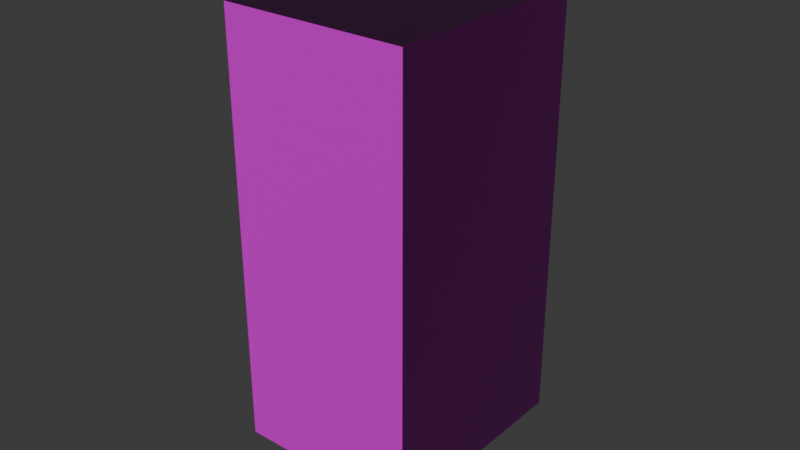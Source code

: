 # Source: box1.blend  (saved by Blender 4.1.24; exported with 4.5.12 LTS)
import bpy
from mathutils import Matrix  # noqa: F401  (used for matrix-valued properties, if any)

bpy.ops.wm.read_factory_settings(use_empty=True)
scene = bpy.context.scene
scene.name = 'Scene'

# ---- collections
col_collection = bpy.data.collections.new('Collection'); scene.collection.children.link(col_collection)

# ---- images (referenced by path relative to the original .blend; pixels are not part of the script)
import os
ASSET_DIR = os.environ.get("B2B_ASSET_DIR", "")  # directory of the original .blend (textures are referenced by path, not embedded)
HERE = os.path.dirname(os.path.abspath(__file__))  # packed textures are extracted next to this script under _unpacked/

def load_image(name, relpath, width, height, colorspace="sRGB"):
    """Load a texture the original file referenced (path relative to the .blend, or extracted next to this script)."""
    p = next((c for c in (os.path.join(HERE, relpath), os.path.join(ASSET_DIR, relpath)) if relpath and os.path.exists(c)), "")
    if p:
        img = bpy.data.images.load(p, check_existing=True)
        img.name = name
    else:  # same state as the original file: an image datablock whose file is absent (Cycles renders it pink)
        img = bpy.data.images.new(name, width, height)
        img.source = "FILE"
        img.filepath = "//" + (relpath or name)
    img.colorspace_settings.name = colorspace
    return img
img_box1_jpg_001 = load_image('box1.jpg.001', 'box1.jpg', 1024, 1024, 'sRGB')
img_defaultmaterial_normal_png = load_image('DefaultMaterial_Normal.png', 'DefaultMaterial_Normal.png', 1024, 1024, 'Non-Color')

# ---- materials (node trees are filled in below, after node groups)
mat_box1 = bpy.data.materials.new('box1')
mat_box1.alpha_threshold = 0.0
mat_box1.use_transparent_shadow = False
mat_box1.roughness = 0.5
mat_box1.line_color = (0.0, 0.0, 0.0, 1.0)

# ---- material node trees
mat_box1.use_nodes = True; mat_box1.node_tree.nodes.clear()
_N = mat_box1.node_tree.nodes; _L = mat_box1.node_tree.links
n0 = _N.new('ShaderNodeOutputMaterial'); n0.name = 'Material Output'; n0.location = (300, 300)
n1 = _N.new('ShaderNodeBsdfPrincipled'); n1.name = 'Principled BSDF'; n1.location = (10, 300)
n1.inputs[3].default_value = 1.45
n2 = _N.new('ShaderNodeTexImage'); n2.name = 'Image Texture'; n2.location = (-394, 303)
n2.image = img_box1_jpg_001
n3 = _N.new('ShaderNodeTexImage'); n3.name = 'Image Texture.001'; n3.location = (-539, -75)
n3.image = img_defaultmaterial_normal_png
n4 = _N.new('ShaderNodeNormalMap'); n4.name = 'Normal Map'; n4.location = (-219, -54)
_L.new(n1.outputs[0], n0.inputs[0])
_L.new(n2.outputs[0], n1.inputs[0])
_L.new(n3.outputs[0], n4.inputs[1])
_L.new(n4.outputs[0], n1.inputs[5])
n0.is_active_output = True

# ---- world
world_world = bpy.data.worlds.new('World'); scene.world = world_world
world_world.use_nodes = True; world_world.node_tree.nodes.clear()
_N = world_world.node_tree.nodes; _L = world_world.node_tree.links
n0 = _N.new('ShaderNodeOutputWorld'); n0.name = 'World Output'; n0.location = (300, 300)
n1 = _N.new('ShaderNodeBackground'); n1.name = 'Background'; n1.location = (10, 300)
n1.inputs[0].default_value = (0.05088, 0.05088, 0.05088, 1.0)
_L.new(n1.outputs[0], n0.inputs[0])
n0.is_active_output = True
world_world.color = (0.05088, 0.05088, 0.05088)
world_world.use_sun_shadow = False
world_world.sun_shadow_jitter_overblur = 0.0

# ---- meshes
me_cube = bpy.data.meshes.new('Cube')
me_cube.from_pydata([(1.0, 1.0, 1.0), (1.0, 1.0, -1.0), (1.0, -1.0, 1.0), (1.0, -1.0, -1.0), (-1.0, 1.0, 1.0), (-1.0, 1.0, -1.0), (-1.0, -1.0, 1.0), (-1.0, -1.0, -1.0)], [], [(0, 4, 6, 2), (3, 2, 6, 7), (7, 6, 4, 5), (5, 1, 3, 7), (1, 0, 2, 3), (5, 4, 0, 1)])
_uv = me_cube.uv_layers.new(name='UVMap')
_uv.uv.foreach_set('vector', [0.9969, 0.993, 0.9961, 0.5648, 0.7902, 0.5669, 0.791, 0.9951, 0.3926, -0.002041, 0.3926, 0.9873, 0.2161, 0.9873, 0.2161, -0.002041, 0.003146, -0.003515, 0.003146, 0.9906, 0.21, 0.9906, 0.21, -0.003515, 0.9948, 0.01073, 0.9948, 0.434, 0.7883, 0.434, 0.7883, 0.01073, 0.6029, 0.005113, 0.6029, 0.9922, 0.396, 0.9922, 0.396, 0.005113, 0.787, 0.01161, 0.787, 0.9956, 0.6083, 0.9956, 0.6083, 0.01161])
me_cube.materials.append(mat_box1)
me_cube.use_mirror_vertex_groups = False
me_cube.update()

# ---- objects
ob_cube = bpy.data.objects.new('Cube', me_cube)

# ---- transforms, parenting, visibility, modifiers, constraints
ob_cube.location = (0.0, 0.0, 0.0)
ob_cube.scale = (0.03, 0.035, 0.069)
ob_cube.lock_rotations_4d = False
ob_cube.empty_display_type = 'ARROWS'
ob_cube.lineart.crease_threshold = 0.0

# ---- collection membership
col_collection.objects.link(ob_cube)

# ---- scene / render settings (as saved in the file)
scene.frame_start = 1; scene.frame_end = 250; scene.frame_set(1)
scene.render.engine = 'BLENDER_EEVEE_NEXT'
scene.cycles.sampling_pattern = 'TABULATED_SOBOL'
scene.eevee.ray_tracing_options.trace_max_roughness = 0.0
bpy.context.view_layer.update()

# ---- added for rendering (the .blend has no active camera and no usable light): camera, sun
cam_auto = bpy.data.cameras.new('AutoCamera')
cam_auto.lens = 50.0
cam_auto.sensor_width = 36.0
cam_auto.clip_end = 1000.0
ob_auto_camera = bpy.data.objects.new('AutoCamera', cam_auto)
scene.collection.objects.link(ob_auto_camera)
ob_auto_camera.location = (0.185045, -0.222054, 0.148036)
ob_auto_camera.rotation_euler = (1.09748, -7.21219e-08, 0.694738)
scene.camera = ob_auto_camera
light_auto_sun = bpy.data.lights.new('AutoSun', 'SUN')
light_auto_sun.energy = 3.0
light_auto_sun.angle = 0.0523599
ob_auto_sun = bpy.data.objects.new('AutoSun', light_auto_sun)
scene.collection.objects.link(ob_auto_sun)
ob_auto_sun.rotation_euler = (0.872665, 0.174533, 0.523599)
bpy.context.view_layer.update()
